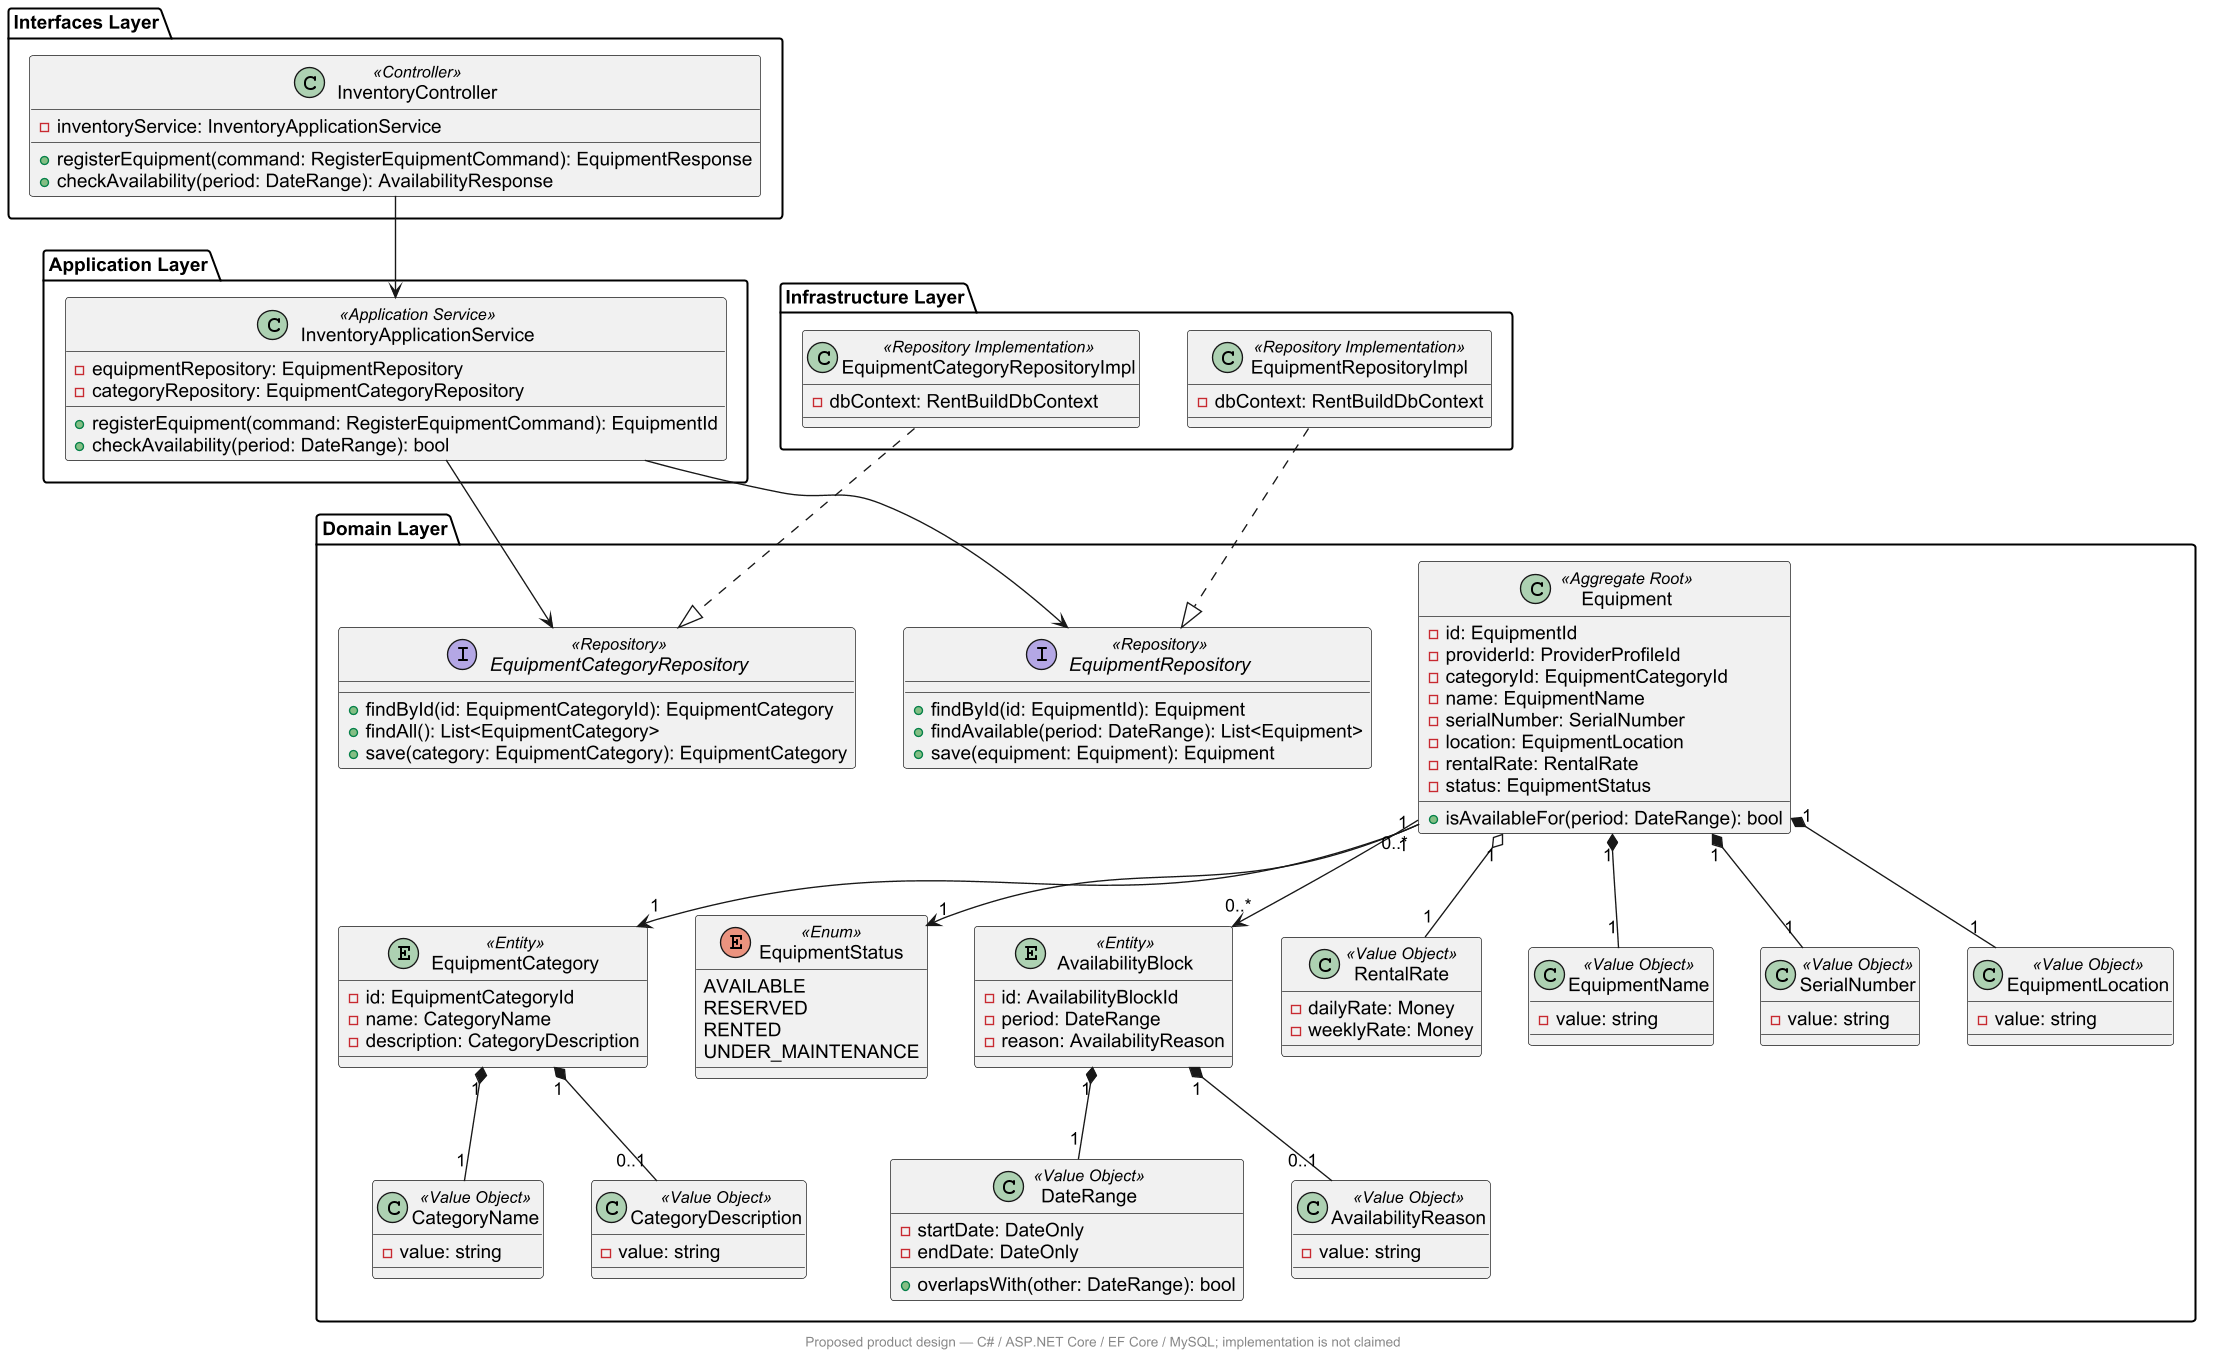

The diagram above was rendered by PlantUML. Its source (embedded in the PNG):
@startuml
skinparam backgroundColor white
skinparam shadowing false
skinparam defaultFontName Arial
skinparam dpi 130
package "Interfaces Layer" {
  class InventoryController <<Controller>> {
    - inventoryService: InventoryApplicationService
    + registerEquipment(command: RegisterEquipmentCommand): EquipmentResponse
    + checkAvailability(period: DateRange): AvailabilityResponse
  }
}

package "Application Layer" {
  class InventoryApplicationService <<Application Service>> {
    - equipmentRepository: EquipmentRepository
    - categoryRepository: EquipmentCategoryRepository
    + registerEquipment(command: RegisterEquipmentCommand): EquipmentId
    + checkAvailability(period: DateRange): bool
  }
}

package "Infrastructure Layer" {
  class EquipmentRepositoryImpl <<Repository Implementation>> {
    - dbContext: RentBuildDbContext
  }
  class EquipmentCategoryRepositoryImpl <<Repository Implementation>> {
    - dbContext: RentBuildDbContext
  }
}

package "Domain Layer" {
  entity EquipmentCategory <<Entity>> {
    - id: EquipmentCategoryId
    - name: CategoryName
    - description: CategoryDescription
  }
  
  class Equipment <<Aggregate Root>> {
    - id: EquipmentId
    - providerId: ProviderProfileId
    - categoryId: EquipmentCategoryId
    - name: EquipmentName
    - serialNumber: SerialNumber
    - location: EquipmentLocation
    - rentalRate: RentalRate
    - status: EquipmentStatus
    + isAvailableFor(period: DateRange): bool
  }

  enum EquipmentStatus <<Enum>> {
    AVAILABLE
    RESERVED
    RENTED
    UNDER_MAINTENANCE
  }

  entity AvailabilityBlock <<Entity>> {
    - id: AvailabilityBlockId
    - period: DateRange
    - reason: AvailabilityReason
  }

  class RentalRate <<Value Object>> {
    - dailyRate: Money
    - weeklyRate: Money
  }

  class DateRange <<Value Object>> {
    - startDate: DateOnly
    - endDate: DateOnly
    + overlapsWith(other: DateRange): bool
  }

  class CategoryName <<Value Object>> {
    - value: string
  }
  class CategoryDescription <<Value Object>> {
    - value: string
  }
  class EquipmentName <<Value Object>> {
    - value: string
  }
  class SerialNumber <<Value Object>> {
    - value: string
  }
  class EquipmentLocation <<Value Object>> {
    - value: string
  }
  class AvailabilityReason <<Value Object>> {
    - value: string
  }

  interface EquipmentRepository <<Repository>> {
    + findById(id: EquipmentId): Equipment
    + findAvailable(period: DateRange): List<Equipment>
    + save(equipment: Equipment): Equipment
  }

  interface EquipmentCategoryRepository <<Repository>> {
    + findById(id: EquipmentCategoryId): EquipmentCategory
    + findAll(): List<EquipmentCategory>
    + save(category: EquipmentCategory): EquipmentCategory
  }
}

InventoryController --> InventoryApplicationService
InventoryApplicationService --> EquipmentRepository
InventoryApplicationService --> EquipmentCategoryRepository
EquipmentRepositoryImpl ..|> EquipmentRepository
EquipmentCategoryRepositoryImpl ..|> EquipmentCategoryRepository

Equipment "1" o-- "1" RentalRate
Equipment "1" --> "0..*" AvailabilityBlock
Equipment "1" --> "1" EquipmentStatus
Equipment "0..*" --> "1" EquipmentCategory
EquipmentCategory "1" *-- "1" CategoryName
EquipmentCategory "1" *-- "0..1" CategoryDescription
Equipment "1" *-- "1" EquipmentName
Equipment "1" *-- "1" SerialNumber
Equipment "1" *-- "1" EquipmentLocation
AvailabilityBlock "1" *-- "1" DateRange
AvailabilityBlock "1" *-- "0..1" AvailabilityReason
footer Proposed product design — C# / ASP.NET Core / EF Core / MySQL; implementation is not claimed
@enduml